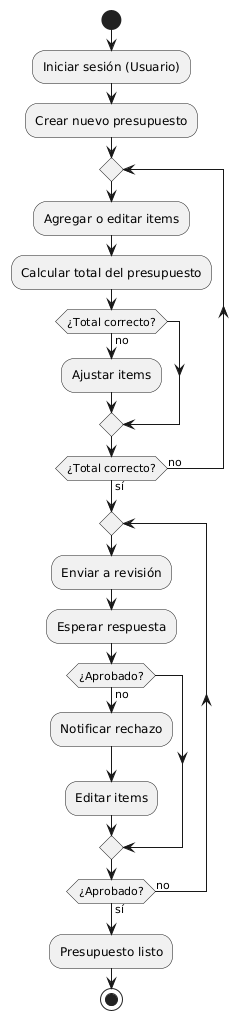

The diagram above was rendered by PlantUML. Its source (embedded in the PNG):
@startuml
start

:Iniciar sesión (Usuario);
:Crear nuevo presupuesto;

repeat
  :Agregar o editar items;
  :Calcular total del presupuesto;
  
  if (¿Total correcto?) then (no)
    :Ajustar items;
  endif
repeat while (¿Total correcto?) is (no) not (sí)

repeat
  :Enviar a revisión;
  :Esperar respuesta;
  
  if (¿Aprobado?) then (no)
    :Notificar rechazo;
    :Editar items;
  endif
repeat while (¿Aprobado?) is (no) not (sí)

:Presupuesto listo;
stop
@enduml